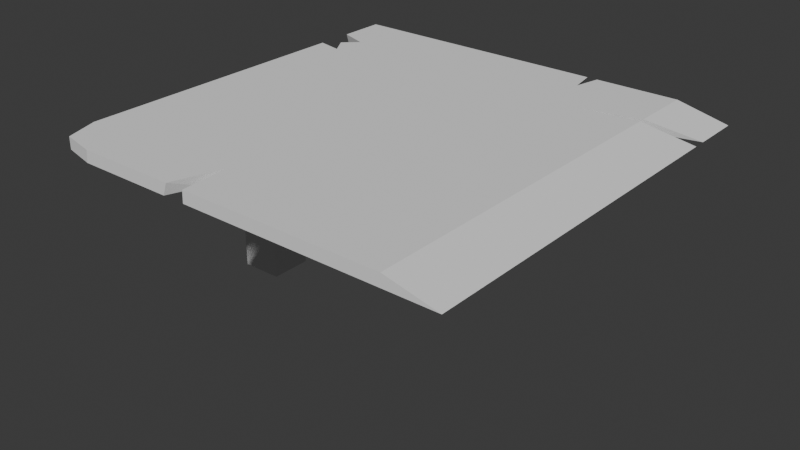 # Source: Ramp.blend  (saved by Blender 4.4.30; exported with 4.5.12 LTS)
import bpy
from mathutils import Matrix  # noqa: F401  (used for matrix-valued properties, if any)

bpy.ops.wm.read_factory_settings(use_empty=True)
scene = bpy.context.scene
scene.name = 'Scene'

# ---- collections
col_collection = bpy.data.collections.new('Collection'); scene.collection.children.link(col_collection)

# ---- world
world_world = bpy.data.worlds.new('World'); scene.world = world_world
world_world.use_nodes = True; world_world.node_tree.nodes.clear()
_N = world_world.node_tree.nodes; _L = world_world.node_tree.links
n0 = _N.new('ShaderNodeOutputWorld'); n0.name = 'World Output'; n0.location = (300, 300)
n1 = _N.new('ShaderNodeBackground'); n1.name = 'Background'; n1.location = (10, 300)
n1.inputs[0].default_value = (0.05088, 0.05088, 0.05088, 1.0)
_L.new(n1.outputs[0], n0.inputs[0])
n0.is_active_output = True
world_world.color = (0.05088, 0.05088, 0.05088)
world_world.sun_shadow_jitter_overblur = 0.0

# ---- meshes
me_plane = bpy.data.meshes.new('Plane')
me_plane.from_pydata([(-0.7099, -0.7207, 1.863e-09), (0.75, -0.75, 0.0), (-0.75, 0.75, 0.0), (0.75, 0.75, 0.0), (-0.7099, -0.7207, 0.04344), (0.5643, -0.75, 0.04344), (-0.75, 0.75, 0.04344), (0.5643, 0.75, 0.04344), (-0.221, -0.75, 0.04344), (-0.1519, -0.75, 0.04344), (-0.2358, -0.75, 0.0), (-0.1541, -0.75, 0.0), (-0.1657, -0.5761, 0.04344), (-0.1906, -0.6269, 0.0), (0.2506, 0.75, 0.0), (0.1936, 0.75, 0.0), (0.2597, 0.75, 0.04344), (0.222, 0.75, 0.04344), (0.2381, 0.6557, 0.04344), (0.2178, 0.6075, 0.0), (-0.75, 0.5909, 0.0), (-0.75, 0.4448, 0.0), (-0.75, 0.5787, 0.04344), (-0.75, 0.4432, 0.04344), (-0.6457, 0.5408, 0.04344), (-0.6993, 0.4899, 0.04344), (-0.6579, 0.4228, 0.04344), (-0.601, 0.5367, 0.0), (-0.6565, 0.4841, 0.0), (-0.6137, 0.4146, 0.0), (0.75, 0.5251, 0.0), (0.75, 0.5704, 0.0), (0.5643, 0.5002, 0.04344), (0.5643, 0.5226, 0.04344), (0.3397, 0.476, 0.04344), (0.2967, 0.4765, 0.0), (-0.75, -0.6006, 0.04344), (-0.75, -0.6034, 0.0), (-0.5829, -0.75, 0.04344), (-0.5873, -0.75, 0.0), (-0.5839, -0.6, 0.04344), (-0.5882, -0.6028, 0.0), (-0.6931, -0.09624, 0.0), (-0.6931, 0.09958, 0.0), (-0.5033, 0.09958, 0.0), (-0.5033, -0.09424, 0.0), (-0.6731, -0.07553, -0.1247), (-0.6731, 0.07908, -0.1247), (-0.5232, 0.07908, -0.1247), (-0.5232, -0.07395, -0.1247), (-0.6731, -0.07553, -0.6643), (-0.6731, 0.07908, -0.6643), (-0.5232, 0.07908, -0.6643), (-0.5232, -0.07395, -0.6643)], [], [(0, 37, 41, 39), (4, 38, 40, 36), (1, 30, 32, 5), (2, 20, 22, 6), (3, 14, 16, 7), (0, 39, 38, 4), (9, 11, 1, 5), (13, 8, 10), (12, 8, 13), (13, 9, 12), (9, 13, 11), (18, 16, 19), (16, 14, 19), (17, 19, 15), (17, 15, 2, 6), (19, 17, 18), (28, 29, 26), (26, 25, 28), (25, 27, 28), (27, 25, 24), (23, 21, 37, 36), (26, 29, 23), (29, 21, 23), (27, 24, 20), (22, 20, 24), (35, 34, 32), (30, 35, 32), (35, 31, 33), (33, 31, 3, 7), (35, 33, 34), (36, 40, 38, 8, 12, 9, 5, 32, 34, 33, 7, 16, 18, 17, 6, 22, 24, 25, 26, 23), (36, 37, 0, 4), (29, 43, 21), (38, 39, 10, 8), (21, 42, 37), (1, 11, 13, 10, 39, 41, 45, 30), (42, 45, 41), (37, 42, 41), (31, 35, 30, 45, 44, 43, 29, 28, 27, 20, 2, 15, 19, 14, 3), (43, 42, 21), (43, 44, 48, 47), (47, 48, 52, 51), (45, 42, 46, 49), (44, 45, 49, 48), (42, 43, 47, 46), (52, 53, 50, 51), (48, 49, 53, 52), (46, 47, 51, 50), (49, 46, 50, 53)])
_uv = me_plane.uv_layers.new(name='UVMap')
_uv.uv.foreach_set('vector', [0.0, 0.0, 0.0, 0.09777, 0.1078, 0.09816, 0.1085, 0.0, 0.0, 0.0, 0.1271, 0.0, 0.1264, 0.09999, 0.0, 0.09959, 1.0, 0.0, 1.0, 0.8501, 1.0, 0.8334, 1.0, 0.0, 0.0, 1.0, 0.0, 0.8939, 0.0, 0.8858, 0.0, 1.0, 1.0, 1.0, 0.667, 1.0, 0.7683, 1.0, 1.0, 1.0, 0.0, 0.0, 0.1085, 0.0, 0.1271, 0.0, 0.0, 0.0, 0.4551, 0.0, 0.3973, 0.0, 1.0, 0.0, 1.0, 0.0, 0.3729, 0.08209, 0.4025, 0.0, 0.3428, 0.0, 0.4445, 0.1159, 0.4025, 0.0, 0.3729, 0.08209, 0.3729, 0.08209, 0.4551, 0.0, 0.4445, 0.1159, 0.4551, 0.0, 0.3729, 0.08209, 0.3973, 0.0, 0.7518, 0.9371, 0.7683, 1.0, 0.6452, 0.905, 0.7683, 1.0, 0.667, 1.0, 0.6452, 0.905, 0.7396, 1.0, 0.6452, 0.905, 0.629, 1.0, 0.7396, 1.0, 0.629, 1.0, 0.0, 1.0, 0.0, 1.0, 0.0, 0.0, 0.7396, 1.0, 0.7518, 0.9371, 0.06236, 0.8227, 0.09087, 0.7764, 0.07004, 0.7818, 0.07004, 0.7818, 0.0386, 0.8266, 0.06236, 0.8227, 0.0386, 0.8266, 0.0993, 0.8578, 0.06236, 0.8227, 0.0, 0.0, 0.0386, 0.8266, 0.07935, 0.8605, 0.0, 0.7954, 0.0, 0.7965, 0.0, 0.09777, 0.0, 0.09959, 0.07004, 0.7818, 0.09087, 0.7764, 0.0, 0.7954, 0.09087, 0.7764, 0.0, 0.7965, 0.0, 0.7954, 0.0993, 0.8578, 0.07935, 0.8605, 0.0, 0.8939, 0.0, 0.8858, 0.0, 0.8939, 0.07935, 0.8605, 0.6978, 0.8177, 0.8291, 0.8174, 1.0, 0.8334, 1.0, 0.8501, 0.6978, 0.8177, 1.0, 0.8334, 0.6978, 0.8177, 1.0, 0.8803, 1.0, 0.8484, 1.0, 0.8484, 1.0, 0.8803, 1.0, 1.0, 1.0, 1.0, 0.0, 0.0, 1.0, 0.8484, 0.8291, 0.8174, 0.0, 0.09959, 0.1264, 0.09999, 0.1271, 0.0, 0.4025, 0.0, 0.4445, 0.1159, 0.4551, 0.0, 1.0, 0.0, 1.0, 0.8334, 0.8291, 0.8174, 1.0, 0.8484, 1.0, 1.0, 0.7683, 1.0, 0.7518, 0.9371, 0.7396, 1.0, 0.0, 1.0, 0.0, 0.8858, 0.07935, 0.8605, 0.0386, 0.8266, 0.07004, 0.7818, 0.0, 0.7954, 0.0, 0.09959, 0.0, 0.09777, 0.0, 0.0, 0.0, 0.0, 0.09087, 0.7764, 0.0, 0.0, 0.0, 0.7965, 0.1271, 0.0, 0.1085, 0.0, 0.3428, 0.0, 0.4025, 0.0, 0.0, 0.7965, 0.0, 0.0, 0.0, 0.09777, 1.0, 0.0, 0.3973, 0.0, 0.3729, 0.08209, 0.3428, 0.0, 0.1085, 0.0, 0.1078, 0.09816, 0.0, 0.0, 1.0, 0.8501, 0.0, 0.0, 0.0, 0.0, 0.1078, 0.09816, 0.0, 0.09777, 0.0, 0.0, 0.1078, 0.09816, 1.0, 0.8803, 0.6978, 0.8177, 1.0, 0.8501, 0.0, 0.0, 0.0, 0.0, 0.0, 0.0, 0.09087, 0.7764, 0.06236, 0.8227, 0.0993, 0.8578, 0.0, 0.8939, 0.0, 1.0, 0.629, 1.0, 0.6452, 0.905, 0.667, 1.0, 1.0, 1.0, 0.0, 0.0, 0.0, 0.0, 0.0, 0.7965, 0.0, 0.0, 0.0, 0.0, 0.0, 0.0, 0.0, 0.0, 0.0, 0.0, 0.0, 0.0, 0.0, 0.0, 0.0, 0.0, 0.0, 0.0, 0.0, 0.0, 0.0, 0.0, 0.0, 0.0, 0.0, 0.0, 0.0, 0.0, 0.0, 0.0, 0.0, 0.0, 0.0, 0.0, 0.0, 0.0, 0.0, 0.0, 0.0, 0.0, 0.0, 0.0, 0.0, 0.0, 0.0, 0.0, 0.0, 0.0, 0.0, 0.0, 0.0, 0.0, 0.0, 0.0, 0.0, 0.0, 0.0, 0.0, 0.0, 0.0, 0.0, 0.0, 0.0, 0.0, 0.0, 0.0, 0.0, 0.0, 0.0, 0.0, 0.0, 0.0])
me_plane.update()

# ---- objects
ob_plane = bpy.data.objects.new('Plane', me_plane)

# ---- transforms, parenting, visibility, modifiers, constraints
ob_plane.location = (0.0, 0.0, 0.0)

# ---- collection membership
col_collection.objects.link(ob_plane)

# ---- scene / render settings (as saved in the file)
scene.frame_start = 1; scene.frame_end = 250; scene.frame_set(1)
scene.render.engine = 'BLENDER_EEVEE_NEXT'
bpy.context.view_layer.update()

# ---- added for rendering (the .blend has no active camera and no usable light): camera, sun
cam_auto = bpy.data.cameras.new('AutoCamera')
cam_auto.lens = 50.0
cam_auto.sensor_width = 36.0
cam_auto.clip_end = 1000.0
ob_auto_camera = bpy.data.objects.new('AutoCamera', cam_auto)
scene.collection.objects.link(ob_auto_camera)
ob_auto_camera.location = (2.06904, -2.48285, 1.34481)
ob_auto_camera.rotation_euler = (1.09748, -7.21219e-08, 0.694738)
scene.camera = ob_auto_camera
light_auto_sun = bpy.data.lights.new('AutoSun', 'SUN')
light_auto_sun.energy = 3.0
light_auto_sun.angle = 0.0523599
ob_auto_sun = bpy.data.objects.new('AutoSun', light_auto_sun)
scene.collection.objects.link(ob_auto_sun)
ob_auto_sun.rotation_euler = (0.872665, 0.174533, 0.523599)
bpy.context.view_layer.update()
